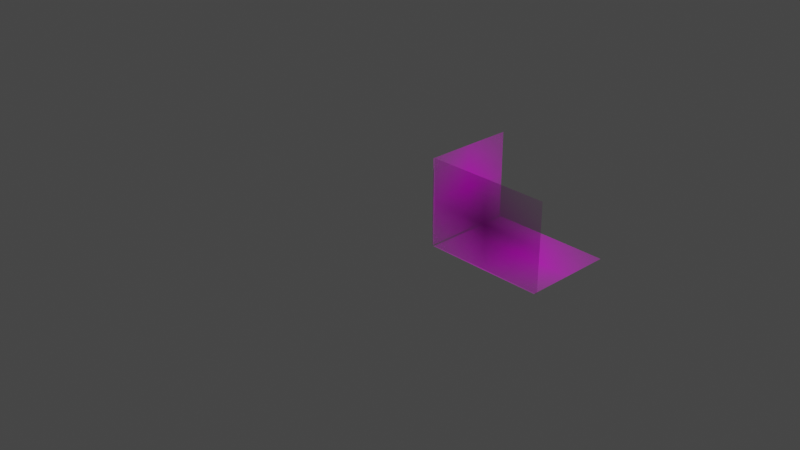 # Source: sdhotre_new.blend  (saved by Blender 3.3.6; exported with 4.5.12 LTS)
import bpy
from mathutils import Matrix  # noqa: F401  (used for matrix-valued properties, if any)

bpy.ops.wm.read_factory_settings(use_empty=True)
scene = bpy.context.scene
scene.name = 'Scene'

# ---- collections
col_collection = bpy.data.collections.new('Collection'); scene.collection.children.link(col_collection)

# ---- images (referenced by path relative to the original .blend; pixels are not part of the script)
import os
ASSET_DIR = os.environ.get("B2B_ASSET_DIR", "")  # directory of the original .blend (textures are referenced by path, not embedded)
HERE = os.path.dirname(os.path.abspath(__file__))  # packed textures are extracted next to this script under _unpacked/

def load_image(name, relpath, width, height, colorspace="sRGB"):
    """Load a texture the original file referenced (path relative to the .blend, or extracted next to this script)."""
    p = next((c for c in (os.path.join(HERE, relpath), os.path.join(ASSET_DIR, relpath)) if relpath and os.path.exists(c)), "")
    if p:
        img = bpy.data.images.load(p, check_existing=True)
        img.name = name
    else:  # same state as the original file: an image datablock whose file is absent (Cycles renders it pink)
        img = bpy.data.images.new(name, width, height)
        img.source = "FILE"
        img.filepath = "//" + (relpath or name)
    img.colorspace_settings.name = colorspace
    return img
img_xy_cropped1_png = load_image('xy_cropped1.png', 'xy_cropped1.png', 1024, 1024, 'sRGB')
img_xz_cropped1_png = load_image('xz_cropped1.png', 'xz_cropped1.png', 1024, 1024, 'sRGB')
img_yz_cropped1_png = load_image('yz_cropped1.png', 'yz_cropped1.png', 1024, 1024, 'sRGB')

# ---- materials (node trees are filled in below, after node groups)
mat_xy_cropped1 = bpy.data.materials.new('xy_cropped1')
mat_xy_cropped1.surface_render_method = 'BLENDED'
mat_xy_cropped1.blend_method = 'BLEND'
mat_xy_cropped1.use_transparent_shadow = False
mat_xz_cropped1 = bpy.data.materials.new('xz_cropped1')
mat_xz_cropped1.surface_render_method = 'BLENDED'
mat_xz_cropped1.blend_method = 'BLEND'
mat_xz_cropped1.use_transparent_shadow = False
mat_yz_cropped1 = bpy.data.materials.new('yz_cropped1')
mat_yz_cropped1.surface_render_method = 'BLENDED'
mat_yz_cropped1.blend_method = 'BLEND'
mat_yz_cropped1.use_transparent_shadow = False

# ---- material node trees
mat_xy_cropped1.use_nodes = True; mat_xy_cropped1.node_tree.nodes.clear()
_N = mat_xy_cropped1.node_tree.nodes; _L = mat_xy_cropped1.node_tree.links
n0 = _N.new('ShaderNodeOutputMaterial'); n0.name = 'Material Output'; n0.location = (300, 300)
n1 = _N.new('ShaderNodeTexImage'); n1.name = 'Image Texture'; n1.location = (-200, 300)
n1.image = img_xy_cropped1_png
n1.extension = 'CLIP'
n2 = _N.new('ShaderNodeBsdfPrincipled'); n2.name = 'Principled BSDF'; n2.location = (0, 300)
n2.distribution = 'GGX'
n2.subsurface_method = 'RANDOM_WALK_SKIN'
n2.inputs[3].default_value = 1.45
n2.inputs[27].default_value = (0.0, 0.0, 0.0, 1.0)
n2.inputs[28].default_value = 1.0
_L.new(n1.outputs[0], n2.inputs[0])
_L.new(n1.outputs[1], n2.inputs[4])
_L.new(n2.outputs[0], n0.inputs[0])
n0.is_active_output = True
mat_xz_cropped1.use_nodes = True; mat_xz_cropped1.node_tree.nodes.clear()
_N = mat_xz_cropped1.node_tree.nodes; _L = mat_xz_cropped1.node_tree.links
n0 = _N.new('ShaderNodeOutputMaterial'); n0.name = 'Material Output'; n0.location = (300, 300)
n1 = _N.new('ShaderNodeTexImage'); n1.name = 'Image Texture'; n1.location = (-200, 300)
n1.image = img_xz_cropped1_png
n1.extension = 'CLIP'
n2 = _N.new('ShaderNodeBsdfPrincipled'); n2.name = 'Principled BSDF'; n2.location = (0, 300)
n2.distribution = 'GGX'
n2.subsurface_method = 'RANDOM_WALK_SKIN'
n2.inputs[3].default_value = 1.45
n2.inputs[27].default_value = (0.0, 0.0, 0.0, 1.0)
n2.inputs[28].default_value = 1.0
_L.new(n1.outputs[0], n2.inputs[0])
_L.new(n1.outputs[1], n2.inputs[4])
_L.new(n2.outputs[0], n0.inputs[0])
n0.is_active_output = True
mat_yz_cropped1.use_nodes = True; mat_yz_cropped1.node_tree.nodes.clear()
_N = mat_yz_cropped1.node_tree.nodes; _L = mat_yz_cropped1.node_tree.links
n0 = _N.new('ShaderNodeOutputMaterial'); n0.name = 'Material Output'; n0.location = (300, 300)
n1 = _N.new('ShaderNodeTexImage'); n1.name = 'Image Texture'; n1.location = (-200, 300)
n1.image = img_yz_cropped1_png
n1.extension = 'CLIP'
n2 = _N.new('ShaderNodeBsdfPrincipled'); n2.name = 'Principled BSDF'; n2.location = (0, 300)
n2.distribution = 'GGX'
n2.subsurface_method = 'RANDOM_WALK_SKIN'
n2.inputs[3].default_value = 1.45
n2.inputs[27].default_value = (0.0, 0.0, 0.0, 1.0)
n2.inputs[28].default_value = 1.0
_L.new(n1.outputs[0], n2.inputs[0])
_L.new(n1.outputs[1], n2.inputs[4])
_L.new(n2.outputs[0], n0.inputs[0])
n0.is_active_output = True

# ---- world
world_world = bpy.data.worlds.new('World'); scene.world = world_world
world_world.use_nodes = True; world_world.node_tree.nodes.clear()
_N = world_world.node_tree.nodes; _L = world_world.node_tree.links
n0 = _N.new('ShaderNodeOutputWorld'); n0.name = 'World Output'; n0.location = (300, 300)
n1 = _N.new('ShaderNodeBackground'); n1.name = 'Background'; n1.location = (10, 300)
n1.inputs[0].default_value = (0.05088, 0.05088, 0.05088, 1.0)
_L.new(n1.outputs[0], n0.inputs[0])
n0.is_active_output = True
world_world.color = (0.05088, 0.05088, 0.05088)
world_world.use_sun_shadow = False
world_world.sun_shadow_jitter_overblur = 0.0

# ---- cameras
cam_camera = bpy.data.cameras.new('Camera')
cam_camera.clip_end = 100.0
cam_camera.ortho_scale = 7.314

# ---- lights
light_light = bpy.data.lights.new('Light', 'POINT')
light_light.transmission_factor = 0.0
light_light.energy = 1000.0
light_light.shadow_soft_size = 0.1
light_light.shadow_maximum_resolution = 0.006
light_light.use_absolute_resolution = True

# ---- meshes
me_xy_cropped1 = bpy.data.meshes.new('xy_cropped1')
me_xy_cropped1.from_pydata([(-0.4071, -0.5, 0.0), (0.4071, -0.5, 0.0), (-0.4071, 0.5, 0.0), (0.4071, 0.5, 0.0)], [], [(0, 1, 3, 2)])
_uv = me_xy_cropped1.uv_layers.new(name='UVMap')
_uv.uv.foreach_set('vector', [0.0, 0.0, 1.0, 0.0, 1.0, 1.0, 0.0, 1.0])
me_xy_cropped1.materials.append(mat_xy_cropped1)
me_xy_cropped1.update()
me_xz_cropped1 = bpy.data.meshes.new('xz_cropped1')
me_xz_cropped1.from_pydata([(-0.5318, -0.5, 0.0), (0.5318, -0.5, 0.0), (-0.5318, 0.5, 0.0), (0.5318, 0.5, 0.0)], [], [(0, 1, 3, 2)])
_uv = me_xz_cropped1.uv_layers.new(name='UVMap')
_uv.uv.foreach_set('vector', [0.0, 0.0, 1.0, 0.0, 1.0, 1.0, 0.0, 1.0])
me_xz_cropped1.materials.append(mat_xz_cropped1)
me_xz_cropped1.update()
me_yz_cropped1 = bpy.data.meshes.new('yz_cropped1')
me_yz_cropped1.from_pydata([(-0.7121, -0.5, 0.0), (0.7121, -0.5, 0.0), (-0.7121, 0.5, 0.0), (0.7121, 0.5, 0.0)], [], [(0, 1, 3, 2)])
_uv = me_yz_cropped1.uv_layers.new(name='UVMap')
_uv.uv.foreach_set('vector', [0.0, 0.0, 1.0, 0.0, 1.0, 1.0, 0.0, 1.0])
me_yz_cropped1.materials.append(mat_yz_cropped1)
me_yz_cropped1.update()

# ---- objects
ob_light = bpy.data.objects.new('Light', light_light)
ob_camera = bpy.data.objects.new('Camera', cam_camera)
ob_xy_cropped1 = bpy.data.objects.new('xy_cropped1', me_xy_cropped1)
ob_xz_cropped1 = bpy.data.objects.new('xz_cropped1', me_xz_cropped1)
ob_yz_cropped1 = bpy.data.objects.new('yz_cropped1', me_yz_cropped1)

# ---- transforms, parenting, visibility, modifiers, constraints
ob_light.location = (4.076, 1.005, 5.904)
ob_light.rotation_euler = (0.6503, 0.05522, 1.866)
ob_light.lock_rotations_4d = False
ob_light.empty_display_type = 'ARROWS'
ob_light.color = (0.0, 0.0, 0.0, 0.0)
ob_light.lineart.crease_threshold = 0.0
ob_camera.location = (7.359, -6.926, 4.958)
ob_camera.rotation_euler = (1.109, 0.0, 0.8149)
ob_camera.lock_rotations_4d = False
ob_camera.empty_display_type = 'ARROWS'
ob_camera.color = (0.0, 0.0, 0.0, 0.0)
ob_camera.display_type = 'WIRE'
ob_camera.lineart.crease_threshold = 0.0
ob_xy_cropped1.location = (0.71, 1.01, -0.48)
ob_xy_cropped1.rotation_euler = (0.0, 0.0, 1.571)
ob_xy_cropped1.scale = (1.3, 1.39, 1.0)
ob_xz_cropped1.location = (0.01, 0.9989, 0.03)
ob_xz_cropped1.rotation_euler = (1.571, 0.0, 1.571)
ob_yz_cropped1.location = (0.73, 0.4829, 0.03)
ob_yz_cropped1.rotation_euler = (1.571, 0.0, 0.0)

# ---- collection membership
col_collection.objects.link(ob_light)
col_collection.objects.link(ob_camera)
col_collection.objects.link(ob_xy_cropped1)
col_collection.objects.link(ob_xz_cropped1)
col_collection.objects.link(ob_yz_cropped1)

# ---- scene / render settings (as saved in the file)
scene.camera = ob_camera
scene.frame_start = 1; scene.frame_end = 250; scene.frame_set(1)
scene.render.engine = 'BLENDER_EEVEE_NEXT'
scene.cycles.sampling_pattern = 'TABULATED_SOBOL'
scene.cycles.use_light_tree = False
scene.view_settings.view_transform = 'Filmic'
bpy.context.view_layer.update()
